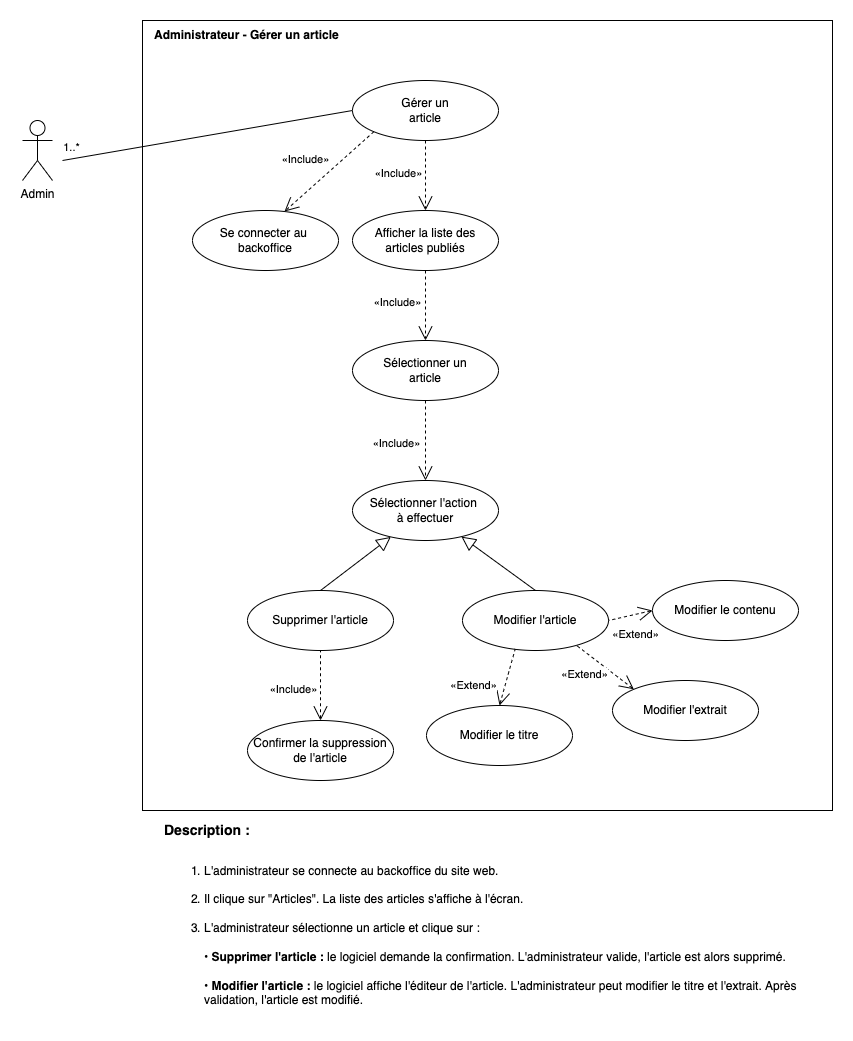

The diagram above was exported from draw.io. Its source (the exported page's mxGraphModel, read from the mxfile embedded in the PNG):
<mxGraphModel dx="786" dy="580" grid="0" gridSize="10" guides="1" tooltips="1" connect="1" arrows="1" fold="1" page="1" pageScale="1" pageWidth="827" pageHeight="1169" math="0" shadow="0">
  <root>
    <mxCell id="puQZZ18P_KxeRybLq6i8-0" />
    <mxCell id="puQZZ18P_KxeRybLq6i8-1" parent="puQZZ18P_KxeRybLq6i8-0" />
    <mxCell id="iIvO0XBuaJQh1Dh1weAE-0" value="" style="rounded=0;whiteSpace=wrap;html=1;fillColor=none;" parent="puQZZ18P_KxeRybLq6i8-1" vertex="1">
      <mxGeometry x="160" y="40" width="690" height="790" as="geometry" />
    </mxCell>
    <mxCell id="iIvO0XBuaJQh1Dh1weAE-1" value="Admin" style="shape=umlActor;verticalLabelPosition=bottom;verticalAlign=top;html=1;outlineConnect=0;rounded=0;" parent="puQZZ18P_KxeRybLq6i8-1" vertex="1">
      <mxGeometry x="40" y="140" width="30" height="60" as="geometry" />
    </mxCell>
    <mxCell id="iIvO0XBuaJQh1Dh1weAE-2" value="" style="endArrow=none;endFill=0;endSize=12;html=1;fontColor=#006600;entryX=0;entryY=0.5;entryDx=0;entryDy=0;" parent="puQZZ18P_KxeRybLq6i8-1" target="iIvO0XBuaJQh1Dh1weAE-5" edge="1">
      <mxGeometry width="160" relative="1" as="geometry">
        <mxPoint x="79.99999999999977" y="180" as="sourcePoint" />
        <mxPoint x="309" y="120" as="targetPoint" />
      </mxGeometry>
    </mxCell>
    <mxCell id="iIvO0XBuaJQh1Dh1weAE-3" value="1..*" style="edgeLabel;html=1;align=center;verticalAlign=middle;resizable=0;points=[];" parent="iIvO0XBuaJQh1Dh1weAE-2" vertex="1" connectable="0">
      <mxGeometry x="-0.405" y="1" relative="1" as="geometry">
        <mxPoint x="-78" y="2" as="offset" />
      </mxGeometry>
    </mxCell>
    <mxCell id="iIvO0XBuaJQh1Dh1weAE-4" value="Administrateur - Gérer un article" style="text;html=1;strokeColor=none;fillColor=none;align=left;verticalAlign=middle;whiteSpace=wrap;rounded=0;fontStyle=1" parent="puQZZ18P_KxeRybLq6i8-1" vertex="1">
      <mxGeometry x="170" y="40" width="420" height="30" as="geometry" />
    </mxCell>
    <mxCell id="iIvO0XBuaJQh1Dh1weAE-5" value="Gérer un&lt;br&gt;article" style="ellipse;whiteSpace=wrap;html=1;align=center;rounded=0;" parent="puQZZ18P_KxeRybLq6i8-1" vertex="1">
      <mxGeometry x="370" y="100" width="146" height="60" as="geometry" />
    </mxCell>
    <mxCell id="iIvO0XBuaJQh1Dh1weAE-6" style="edgeStyle=none;rounded=0;sketch=0;orthogonalLoop=1;jettySize=auto;html=1;entryX=0.63;entryY=0.017;entryDx=0;entryDy=0;shadow=0;startArrow=none;startFill=0;endArrow=open;endFill=0;endSize=12;sourcePerimeterSpacing=0;targetPerimeterSpacing=0;strokeWidth=1;dashed=1;entryPerimeter=0;exitX=0;exitY=1;exitDx=0;exitDy=0;" parent="puQZZ18P_KxeRybLq6i8-1" source="iIvO0XBuaJQh1Dh1weAE-5" target="iIvO0XBuaJQh1Dh1weAE-8" edge="1">
      <mxGeometry relative="1" as="geometry">
        <mxPoint x="392.16473843462904" y="180.001325167373" as="sourcePoint" />
      </mxGeometry>
    </mxCell>
    <mxCell id="iIvO0XBuaJQh1Dh1weAE-7" value="«Include»" style="edgeLabel;html=1;align=center;verticalAlign=middle;resizable=0;points=[];" parent="iIvO0XBuaJQh1Dh1weAE-6" vertex="1" connectable="0">
      <mxGeometry x="-0.2" y="-1" relative="1" as="geometry">
        <mxPoint x="-32" y="-4" as="offset" />
      </mxGeometry>
    </mxCell>
    <mxCell id="iIvO0XBuaJQh1Dh1weAE-8" value="Se connecter au&amp;nbsp;&lt;br&gt;backoffice" style="ellipse;whiteSpace=wrap;html=1;align=center;rounded=0;" parent="puQZZ18P_KxeRybLq6i8-1" vertex="1">
      <mxGeometry x="210" y="230" width="146" height="60" as="geometry" />
    </mxCell>
    <mxCell id="iIvO0XBuaJQh1Dh1weAE-9" style="edgeStyle=none;rounded=0;sketch=0;orthogonalLoop=1;jettySize=auto;html=1;entryX=0.5;entryY=0;entryDx=0;entryDy=0;shadow=0;startArrow=none;startFill=0;endArrow=open;endFill=0;endSize=12;sourcePerimeterSpacing=0;targetPerimeterSpacing=0;strokeWidth=1;dashed=1;exitX=0.5;exitY=1;exitDx=0;exitDy=0;" parent="puQZZ18P_KxeRybLq6i8-1" source="iIvO0XBuaJQh1Dh1weAE-5" target="iIvO0XBuaJQh1Dh1weAE-11" edge="1">
      <mxGeometry relative="1" as="geometry">
        <mxPoint x="504.53847076309694" y="209.99940039869398" as="sourcePoint" />
      </mxGeometry>
    </mxCell>
    <mxCell id="iIvO0XBuaJQh1Dh1weAE-10" value="«Include»" style="edgeLabel;html=1;align=center;verticalAlign=middle;resizable=0;points=[];" parent="iIvO0XBuaJQh1Dh1weAE-9" vertex="1" connectable="0">
      <mxGeometry x="-0.2" y="-1" relative="1" as="geometry">
        <mxPoint x="-27" y="4" as="offset" />
      </mxGeometry>
    </mxCell>
    <mxCell id="EUGJcdCZQu58kIvvR0cQ-1" style="edgeStyle=none;rounded=0;orthogonalLoop=1;jettySize=auto;html=1;exitX=0.5;exitY=1;exitDx=0;exitDy=0;endArrow=open;endFill=0;endSize=12;dashed=1;entryX=0.5;entryY=0;entryDx=0;entryDy=0;" parent="puQZZ18P_KxeRybLq6i8-1" source="iIvO0XBuaJQh1Dh1weAE-11" target="L-Q_ZDdWxVv3J85aX4Xd-10" edge="1">
      <mxGeometry relative="1" as="geometry">
        <mxPoint x="440" y="400" as="targetPoint" />
      </mxGeometry>
    </mxCell>
    <mxCell id="EUGJcdCZQu58kIvvR0cQ-2" value="«Include»" style="edgeLabel;html=1;align=center;verticalAlign=middle;resizable=0;points=[];" parent="EUGJcdCZQu58kIvvR0cQ-1" vertex="1" connectable="0">
      <mxGeometry x="-0.2231" y="-2" relative="1" as="geometry">
        <mxPoint x="-27" y="4" as="offset" />
      </mxGeometry>
    </mxCell>
    <mxCell id="iIvO0XBuaJQh1Dh1weAE-11" value="Afficher la liste des&lt;br&gt;articles publiés" style="ellipse;whiteSpace=wrap;html=1;align=center;rounded=0;" parent="puQZZ18P_KxeRybLq6i8-1" vertex="1">
      <mxGeometry x="370" y="230" width="146" height="60" as="geometry" />
    </mxCell>
    <mxCell id="EUGJcdCZQu58kIvvR0cQ-0" value="Sélectionner l'action &lt;br&gt;à effectuer" style="ellipse;whiteSpace=wrap;html=1;align=center;rounded=0;" parent="puQZZ18P_KxeRybLq6i8-1" vertex="1">
      <mxGeometry x="370" y="500" width="146" height="60" as="geometry" />
    </mxCell>
    <mxCell id="daiZGYFoHgGuVouykQx9-4" style="edgeStyle=none;rounded=0;orthogonalLoop=1;jettySize=auto;html=1;exitX=0.5;exitY=0;exitDx=0;exitDy=0;endArrow=block;endFill=0;endSize=12;" parent="puQZZ18P_KxeRybLq6i8-1" source="daiZGYFoHgGuVouykQx9-0" target="EUGJcdCZQu58kIvvR0cQ-0" edge="1">
      <mxGeometry relative="1" as="geometry" />
    </mxCell>
    <mxCell id="daiZGYFoHgGuVouykQx9-0" value="Supprimer l'article" style="ellipse;whiteSpace=wrap;html=1;align=center;rounded=0;" parent="puQZZ18P_KxeRybLq6i8-1" vertex="1">
      <mxGeometry x="265" y="610" width="146" height="60" as="geometry" />
    </mxCell>
    <mxCell id="Rk5KlCXq7fq-wye1c1fU-0" style="edgeStyle=none;rounded=0;orthogonalLoop=1;jettySize=auto;html=1;exitX=0.5;exitY=0;exitDx=0;exitDy=0;entryX=0.5;entryY=1;entryDx=0;entryDy=0;endArrow=none;endFill=0;endSize=12;dashed=1;startArrow=open;startFill=0;targetPerimeterSpacing=12;sourcePerimeterSpacing=11;startSize=12;" parent="puQZZ18P_KxeRybLq6i8-1" source="daiZGYFoHgGuVouykQx9-1" target="daiZGYFoHgGuVouykQx9-0" edge="1">
      <mxGeometry relative="1" as="geometry" />
    </mxCell>
    <mxCell id="9J3EyfpEFnSVNJ4bZwSJ-0" value="«Include»" style="edgeLabel;html=1;align=center;verticalAlign=middle;resizable=0;points=[];" parent="Rk5KlCXq7fq-wye1c1fU-0" vertex="1" connectable="0">
      <mxGeometry x="-0.08" y="1" relative="1" as="geometry">
        <mxPoint x="-27" as="offset" />
      </mxGeometry>
    </mxCell>
    <mxCell id="daiZGYFoHgGuVouykQx9-1" value="Confirmer la suppression&lt;br&gt;de l'article" style="ellipse;whiteSpace=wrap;html=1;align=center;rounded=0;" parent="puQZZ18P_KxeRybLq6i8-1" vertex="1">
      <mxGeometry x="265" y="740" width="146" height="60" as="geometry" />
    </mxCell>
    <mxCell id="daiZGYFoHgGuVouykQx9-3" style="edgeStyle=none;rounded=0;orthogonalLoop=1;jettySize=auto;html=1;exitX=0.5;exitY=0;exitDx=0;exitDy=0;endArrow=block;endFill=0;endSize=12;" parent="puQZZ18P_KxeRybLq6i8-1" source="daiZGYFoHgGuVouykQx9-2" target="EUGJcdCZQu58kIvvR0cQ-0" edge="1">
      <mxGeometry relative="1" as="geometry" />
    </mxCell>
    <mxCell id="daiZGYFoHgGuVouykQx9-2" value="Modifier l'article" style="ellipse;whiteSpace=wrap;html=1;align=center;rounded=0;" parent="puQZZ18P_KxeRybLq6i8-1" vertex="1">
      <mxGeometry x="480" y="610" width="146" height="60" as="geometry" />
    </mxCell>
    <mxCell id="JF25xgHr6gANs3e19SUN-7" style="edgeStyle=none;rounded=0;orthogonalLoop=1;jettySize=auto;html=1;exitX=0.5;exitY=0;exitDx=0;exitDy=0;entryX=0.361;entryY=0.975;entryDx=0;entryDy=0;entryPerimeter=0;dashed=1;fontSize=14;startArrow=open;startFill=0;endArrow=none;endFill=0;startSize=12;endSize=12;sourcePerimeterSpacing=11;targetPerimeterSpacing=12;" parent="puQZZ18P_KxeRybLq6i8-1" source="L-Q_ZDdWxVv3J85aX4Xd-0" target="daiZGYFoHgGuVouykQx9-2" edge="1">
      <mxGeometry relative="1" as="geometry" />
    </mxCell>
    <mxCell id="JF25xgHr6gANs3e19SUN-8" value="«Extend»" style="edgeLabel;html=1;align=center;verticalAlign=middle;resizable=0;points=[];fontSize=11;" parent="JF25xgHr6gANs3e19SUN-7" vertex="1" connectable="0">
      <mxGeometry x="-0.2829" y="2" relative="1" as="geometry">
        <mxPoint x="-30" as="offset" />
      </mxGeometry>
    </mxCell>
    <mxCell id="L-Q_ZDdWxVv3J85aX4Xd-0" value="Modifier le titre" style="ellipse;whiteSpace=wrap;html=1;align=center;rounded=0;" parent="puQZZ18P_KxeRybLq6i8-1" vertex="1">
      <mxGeometry x="444" y="725" width="146" height="60" as="geometry" />
    </mxCell>
    <mxCell id="JF25xgHr6gANs3e19SUN-6" style="edgeStyle=none;rounded=0;orthogonalLoop=1;jettySize=auto;html=1;exitX=0;exitY=0;exitDx=0;exitDy=0;entryX=0.778;entryY=0.91;entryDx=0;entryDy=0;entryPerimeter=0;dashed=1;fontSize=14;startArrow=open;startFill=0;endArrow=none;endFill=0;startSize=12;endSize=12;sourcePerimeterSpacing=11;targetPerimeterSpacing=12;" parent="puQZZ18P_KxeRybLq6i8-1" source="L-Q_ZDdWxVv3J85aX4Xd-1" target="daiZGYFoHgGuVouykQx9-2" edge="1">
      <mxGeometry relative="1" as="geometry" />
    </mxCell>
    <mxCell id="JF25xgHr6gANs3e19SUN-9" value="&lt;span&gt;«Extend»&lt;/span&gt;" style="edgeLabel;html=1;align=center;verticalAlign=middle;resizable=0;points=[];fontSize=11;" parent="JF25xgHr6gANs3e19SUN-6" vertex="1" connectable="0">
      <mxGeometry x="-0.2636" y="-1" relative="1" as="geometry">
        <mxPoint x="-29" y="2" as="offset" />
      </mxGeometry>
    </mxCell>
    <mxCell id="L-Q_ZDdWxVv3J85aX4Xd-1" value="Modifier l'extrait" style="ellipse;whiteSpace=wrap;html=1;align=center;rounded=0;" parent="puQZZ18P_KxeRybLq6i8-1" vertex="1">
      <mxGeometry x="630" y="700" width="146" height="60" as="geometry" />
    </mxCell>
    <mxCell id="JF25xgHr6gANs3e19SUN-5" style="edgeStyle=none;rounded=0;orthogonalLoop=1;jettySize=auto;html=1;dashed=1;fontSize=14;startArrow=open;startFill=0;endArrow=none;endFill=0;startSize=12;endSize=12;sourcePerimeterSpacing=11;targetPerimeterSpacing=12;entryX=1;entryY=0.5;entryDx=0;entryDy=0;exitX=0;exitY=0.5;exitDx=0;exitDy=0;" parent="puQZZ18P_KxeRybLq6i8-1" source="L-Q_ZDdWxVv3J85aX4Xd-2" target="daiZGYFoHgGuVouykQx9-2" edge="1">
      <mxGeometry relative="1" as="geometry">
        <mxPoint x="675.4246138800949" y="657.9950932777256" as="sourcePoint" />
        <mxPoint x="640.002" y="659.9999999999999" as="targetPoint" />
      </mxGeometry>
    </mxCell>
    <mxCell id="JF25xgHr6gANs3e19SUN-10" value="&lt;span&gt;«Extend»&lt;/span&gt;" style="edgeLabel;html=1;align=center;verticalAlign=middle;resizable=0;points=[];fontSize=11;" parent="JF25xgHr6gANs3e19SUN-5" vertex="1" connectable="0">
      <mxGeometry x="-0.2147" y="-2" relative="1" as="geometry">
        <mxPoint y="21" as="offset" />
      </mxGeometry>
    </mxCell>
    <mxCell id="L-Q_ZDdWxVv3J85aX4Xd-2" value="Modifier le contenu" style="ellipse;whiteSpace=wrap;html=1;align=center;rounded=0;" parent="puQZZ18P_KxeRybLq6i8-1" vertex="1">
      <mxGeometry x="670" y="600" width="146" height="60" as="geometry" />
    </mxCell>
    <mxCell id="L-Q_ZDdWxVv3J85aX4Xd-11" style="edgeStyle=none;rounded=0;orthogonalLoop=1;jettySize=auto;html=1;exitX=0.5;exitY=1;exitDx=0;exitDy=0;entryX=0.5;entryY=0;entryDx=0;entryDy=0;endArrow=open;endFill=0;endSize=12;dashed=1;" parent="puQZZ18P_KxeRybLq6i8-1" source="L-Q_ZDdWxVv3J85aX4Xd-10" target="EUGJcdCZQu58kIvvR0cQ-0" edge="1">
      <mxGeometry relative="1" as="geometry" />
    </mxCell>
    <mxCell id="L-Q_ZDdWxVv3J85aX4Xd-12" value="«Include»" style="edgeLabel;html=1;align=center;verticalAlign=middle;resizable=0;points=[];" parent="L-Q_ZDdWxVv3J85aX4Xd-11" vertex="1" connectable="0">
      <mxGeometry x="0.0521" y="3" relative="1" as="geometry">
        <mxPoint x="-33" as="offset" />
      </mxGeometry>
    </mxCell>
    <mxCell id="L-Q_ZDdWxVv3J85aX4Xd-10" value="Sélectionner un&lt;br&gt;article" style="ellipse;whiteSpace=wrap;html=1;align=center;rounded=0;" parent="puQZZ18P_KxeRybLq6i8-1" vertex="1">
      <mxGeometry x="370" y="360" width="146" height="60" as="geometry" />
    </mxCell>
    <mxCell id="JF25xgHr6gANs3e19SUN-0" value="&lt;b style=&quot;font-size: 14px;&quot;&gt;&lt;font style=&quot;font-size: 14px;&quot;&gt;Description :&lt;/font&gt;&lt;/b&gt;" style="text;html=1;strokeColor=none;fillColor=none;align=left;verticalAlign=middle;whiteSpace=wrap;rounded=0;fontSize=14;" parent="puQZZ18P_KxeRybLq6i8-1" vertex="1">
      <mxGeometry x="180" y="830" width="650" height="40" as="geometry" />
    </mxCell>
    <mxCell id="JF25xgHr6gANs3e19SUN-1" value="&lt;ol style=&quot;font-size: 12px&quot;&gt;&lt;li style=&quot;font-size: 12px&quot;&gt;L'administrateur se connecte au backoffice du site web.&lt;br style=&quot;font-size: 12px&quot;&gt;&lt;br style=&quot;font-size: 12px&quot;&gt;&lt;/li&gt;&lt;li style=&quot;font-size: 12px&quot;&gt;Il clique sur &quot;Articles&quot;. La liste des articles s'affiche à l'écran.&lt;br style=&quot;font-size: 12px&quot;&gt;&lt;br style=&quot;font-size: 12px&quot;&gt;&lt;/li&gt;&lt;li style=&quot;font-size: 12px&quot;&gt;L'administrateur sélectionne un article et clique sur :&lt;br style=&quot;font-size: 12px&quot;&gt;&lt;br style=&quot;font-size: 12px&quot;&gt;• &lt;b style=&quot;font-size: 12px&quot;&gt;Supprimer l'article : &lt;/b&gt;le logiciel demande la confirmation. L'administrateur valide, l'article est alors supprimé.&lt;br style=&quot;font-size: 12px&quot;&gt;&lt;br style=&quot;font-size: 12px&quot;&gt;• &lt;b style=&quot;font-size: 12px&quot;&gt;Modifier l'article : &lt;/b&gt;le logiciel affiche l'éditeur de l'article. L'administrateur peut modifier le titre et l'extrait. Après validation, l'article est modifié.&lt;/li&gt;&lt;/ol&gt;" style="text;html=1;strokeColor=none;fillColor=none;align=left;verticalAlign=middle;whiteSpace=wrap;rounded=0;fontSize=12;horizontal=1;spacingBottom=0;spacing=2;spacingTop=0;" parent="puQZZ18P_KxeRybLq6i8-1" vertex="1">
      <mxGeometry x="180" y="870" width="650" height="170" as="geometry" />
    </mxCell>
  </root>
</mxGraphModel>